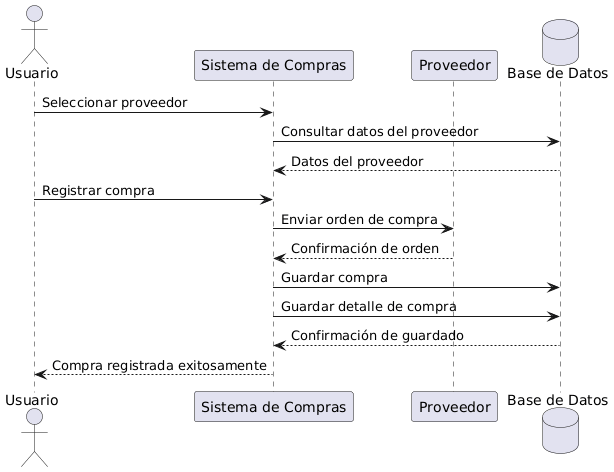

The diagram above was rendered by PlantUML. Its source (embedded in the PNG):
@startuml
actor "Usuario" as U
participant "Sistema de Compras" as S
participant "Proveedor" as P
database "Base de Datos" as BD

U -> S : Seleccionar proveedor
S -> BD : Consultar datos del proveedor
BD --> S : Datos del proveedor

U -> S : Registrar compra
S -> P : Enviar orden de compra
P --> S : Confirmación de orden

S -> BD : Guardar compra
S -> BD : Guardar detalle de compra
BD --> S : Confirmación de guardado

S --> U : Compra registrada exitosamente
@enduml